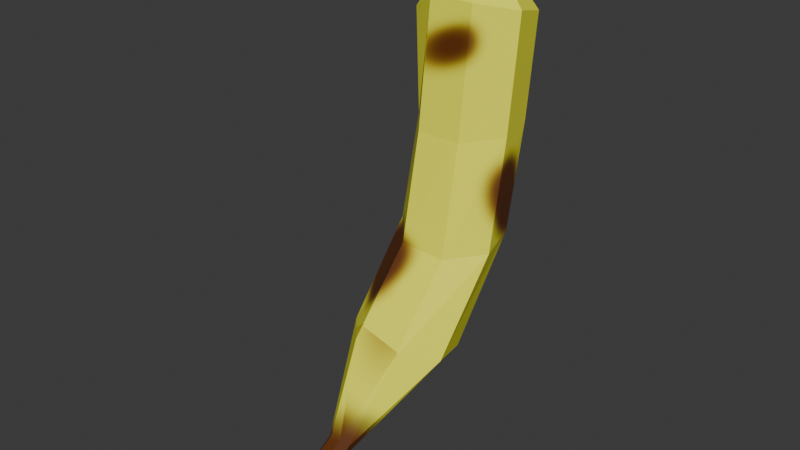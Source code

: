 # Source: banana.blend  (saved by Blender 4.2.66; exported with 4.5.12 LTS)
import bpy
from mathutils import Matrix  # noqa: F401  (used for matrix-valued properties, if any)

bpy.ops.wm.read_factory_settings(use_empty=True)
scene = bpy.context.scene
scene.name = 'Scene'

# ---- collections
col_collection = bpy.data.collections.new('Collection'); scene.collection.children.link(col_collection)

# ---- images (referenced by path relative to the original .blend; pixels are not part of the script)
import os
ASSET_DIR = os.environ.get("B2B_ASSET_DIR", "")  # directory of the original .blend (textures are referenced by path, not embedded)
HERE = os.path.dirname(os.path.abspath(__file__))  # packed textures are extracted next to this script under _unpacked/

def load_image(name, relpath, width, height, colorspace="sRGB"):
    """Load a texture the original file referenced (path relative to the .blend, or extracted next to this script)."""
    p = next((c for c in (os.path.join(HERE, relpath), os.path.join(ASSET_DIR, relpath)) if relpath and os.path.exists(c)), "")
    if p:
        img = bpy.data.images.load(p, check_existing=True)
        img.name = name
    else:  # same state as the original file: an image datablock whose file is absent (Cycles renders it pink)
        img = bpy.data.images.new(name, width, height)
        img.source = "FILE"
        img.filepath = "//" + (relpath or name)
    img.colorspace_settings.name = colorspace
    return img
img_material_001_base_color = load_image('Material.001 Base Color', '_unpacked/Material.af58530d.png', 1024, 1024, 'sRGB')

# ---- materials (node trees are filled in below, after node groups)
mat_material_001 = bpy.data.materials.new('Material.001')

# ---- material node trees
mat_material_001.use_nodes = True; mat_material_001.node_tree.nodes.clear()
_N = mat_material_001.node_tree.nodes; _L = mat_material_001.node_tree.links
n0 = _N.new('ShaderNodeBsdfPrincipled'); n0.name = 'Principled BSDF'; n0.location = (10, 300)
n1 = _N.new('ShaderNodeOutputMaterial'); n1.name = 'Material Output'; n1.location = (300, 300)
n2 = _N.new('ShaderNodeTexImage'); n2.name = 'Image Texture'; n2.location = (-280, 271)
n2.image = img_material_001_base_color
_L.new(n0.outputs[0], n1.inputs[0])
_L.new(n2.outputs[0], n0.inputs[0])
n1.is_active_output = True

# ---- world
world_world = bpy.data.worlds.new('World'); scene.world = world_world
world_world.use_nodes = True; world_world.node_tree.nodes.clear()
_N = world_world.node_tree.nodes; _L = world_world.node_tree.links
n0 = _N.new('ShaderNodeOutputWorld'); n0.name = 'World Output'; n0.location = (300, 300)
n1 = _N.new('ShaderNodeBackground'); n1.name = 'Background'; n1.location = (10, 300)
n1.inputs[0].default_value = (0.05088, 0.05088, 0.05088, 1.0)
_L.new(n1.outputs[0], n0.inputs[0])
n0.is_active_output = True
world_world.color = (0.05088, 0.05088, 0.05088)
world_world.sun_shadow_jitter_overblur = 0.0

# ---- meshes
me_cylinder_002 = bpy.data.meshes.new('Cylinder.002')
me_cylinder_002.from_pydata([(-1.713e-08, -3.464, -0.3775), (-0.1012, -0.7808, 0.8973), (0.1841, -3.513, -0.3037), (0.6965, -1.122, 0.9161), (0.2296, -3.624, -0.1378), (0.9315, -1.94, 1.086), (0.1022, -3.712, -0.004707), (0.4267, -2.619, 1.278), (-0.1022, -3.712, -0.004707), (-0.4377, -2.648, 1.349), (-0.2296, -3.624, -0.1378), (-1.011, -2.004, 1.245), (-0.1841, -3.513, -0.3037), (-0.8611, -1.174, 1.044), (0.8127, 0.1234, 2.842), (0.02369, 0.4729, 2.934), (1.028, -0.7136, 2.764), (0.5075, -1.408, 2.758), (-0.3569, -1.437, 2.829), (-0.9142, -0.7782, 2.923), (-0.7449, 0.07159, 2.97), (0.7818, 0.6073, 4.876), (0.0, 0.9834, 4.893), (0.9749, -0.2379, 4.837), (0.4339, -0.9156, 4.806), (-0.4339, -0.9156, 4.806), (-0.9749, -0.2379, 4.837), (-0.7818, 0.6073, 4.876), (0.7818, 0.8515, 6.815), (0.0, 1.216, 6.722), (0.9749, 0.03174, 7.024), (0.4339, -0.6256, 7.192), (-0.4339, -0.6256, 7.192), (-0.9749, -0.329, 6.835), (-0.7818, 0.5161, 6.874), (-0.1454, 0.2832, 8.353), (-0.1834, 0.3007, 8.347), (-0.136, 0.244, 8.365), (-0.1623, 0.2125, 8.375), (-0.2044, 0.2125, 8.375), (-0.2307, 0.244, 8.365), (-0.2214, 0.2832, 8.353), (-1.334e-08, -4.806, -1.36), (0.2432, -4.871, -1.262), (0.3033, -5.016, -1.043), (0.135, -5.133, -0.8673), (-0.135, -5.133, -0.8673), (-0.3033, -5.016, -1.043), (-0.2432, -4.871, -1.262)], [], [(0, 1, 3, 2), (2, 3, 5, 4), (4, 5, 7, 6), (6, 7, 9, 8), (8, 9, 11, 10), (11, 9, 18, 19), (10, 11, 13, 12), (12, 13, 1, 0), (6, 8, 46, 45), (20, 19, 26, 27), (3, 1, 15, 14), (7, 5, 16, 17), (13, 11, 19, 20), (9, 7, 17, 18), (1, 13, 20, 15), (5, 3, 14, 16), (27, 26, 33, 34), (18, 17, 24, 25), (16, 14, 21, 23), (15, 20, 27, 22), (19, 18, 25, 26), (17, 16, 23, 24), (14, 15, 22, 21), (34, 33, 40, 41), (25, 24, 31, 32), (23, 21, 28, 30), (22, 27, 34, 29), (26, 25, 32, 33), (24, 23, 30, 31), (21, 22, 29, 28), (35, 36, 41, 40, 39, 38, 37), (32, 31, 38, 39), (30, 28, 35, 37), (29, 34, 41, 36), (33, 32, 39, 40), (31, 30, 37, 38), (28, 29, 36, 35), (42, 43, 44, 45, 46, 47, 48), (12, 0, 42, 48), (2, 4, 44, 43), (8, 10, 47, 46), (0, 2, 43, 42), (4, 6, 45, 44), (10, 12, 48, 47)])
_uv = me_cylinder_002.uv_layers.new(name='UVMap')
_uv.uv.foreach_set('vector', [0.5428, 0.7737, 0.462, 0.5442, 0.5405, 0.554, 0.5609, 0.7692, 0.5609, 0.7692, 0.5405, 0.554, 0.5901, 0.5799, 0.5707, 0.7616, 0.2981, 0.8516, 0.2311, 0.6824, 0.2793, 0.6948, 0.3101, 0.8445, 0.3101, 0.8445, 0.2793, 0.6948, 0.3583, 0.6903, 0.3288, 0.8445, 0.3288, 0.8445, 0.3583, 0.6903, 0.4087, 0.6721, 0.34, 0.8516, 0.4087, 0.6721, 0.3583, 0.6903, 0.3497, 0.5198, 0.3988, 0.4848, 0.08281, 0.8497, 0.1335, 0.6684, 0.2095, 0.6463, 0.09959, 0.8577, 0.53, 0.7718, 0.4137, 0.5579, 0.462, 0.5442, 0.5428, 0.7737, 0.3101, 0.8445, 0.3288, 0.8445, 0.3345, 0.9735, 0.3099, 0.9735, 0.2213, 0.4371, 0.1546, 0.4797, 0.1093, 0.3039, 0.1764, 0.262, 0.5405, 0.554, 0.462, 0.5442, 0.459, 0.3258, 0.5355, 0.3445, 0.2793, 0.6948, 0.2311, 0.6824, 0.2213, 0.4951, 0.2707, 0.5243, 0.2095, 0.6463, 0.1335, 0.6684, 0.1546, 0.4797, 0.2213, 0.4371, 0.3583, 0.6903, 0.2793, 0.6948, 0.2707, 0.5243, 0.3497, 0.5198, 0.462, 0.5442, 0.4137, 0.5579, 0.4087, 0.3484, 0.459, 0.3258, 0.5901, 0.5799, 0.5405, 0.554, 0.5355, 0.3445, 0.5805, 0.3904, 0.1764, 0.262, 0.1093, 0.3039, 0.01224, 0.15, 0.0793, 0.1081, 0.3497, 0.5198, 0.2707, 0.5243, 0.2789, 0.3374, 0.3581, 0.3374, 0.5805, 0.3904, 0.5355, 0.3445, 0.5452, 0.1656, 0.5892, 0.209, 0.459, 0.3258, 0.4087, 0.3484, 0.4144, 0.1766, 0.4674, 0.1511, 0.1546, 0.4797, 0.1169, 0.5159, 0.06698, 0.336, 0.1093, 0.3039, 0.2707, 0.5243, 0.2213, 0.4951, 0.2278, 0.3068, 0.2789, 0.3374, 0.5355, 0.3445, 0.459, 0.3258, 0.4674, 0.1511, 0.5452, 0.1656, 0.0793, 0.1081, 0.01224, 0.15, 4.224e-08, 0.001286, 0.003752, 0.0004464, 0.3581, 0.3374, 0.2789, 0.3374, 0.2815, 0.1314, 0.3607, 0.1314, 0.5892, 0.209, 0.5452, 0.1656, 0.5643, 0.005437, 0.6109, 0.02868, 0.2176, 0.2419, 0.1764, 0.262, 0.0793, 0.1081, 0.1533, 0.08661, 0.4056, 0.3068, 0.3581, 0.3374, 0.3607, 0.1314, 0.4087, 0.1481, 0.2789, 0.3374, 0.2278, 0.3068, 0.2301, 0.1178, 0.2815, 0.1314, 0.5452, 0.1656, 0.4674, 0.1511, 0.4853, -5.533e-10, 0.5643, 0.005437, 0.6193, 0.006326, 0.6162, 0.008645, 0.6125, 0.00769, 0.6109, 0.004179, 0.6127, 0.0007569, 0.6165, 1.145e-08, 0.6194, 0.002478, 0.3607, 0.1314, 0.2815, 0.1314, 0.3352, 0.0005101, 0.3391, 0.0005102, 0.7223, 4.432e-09, 0.7202, 0.07907, 0.6193, 0.006326, 0.6194, 0.002478, 0.1533, 0.08661, 0.0793, 0.1081, 0.003752, 0.0004464, 0.005976, 6.633e-08, 0.4087, 0.1481, 0.3607, 0.1314, 0.3391, 0.0005102, 0.3414, 1.08e-07, 0.2815, 0.1314, 0.2301, 0.1178, 0.3327, -6.106e-09, 0.3352, 0.0005101, 0.7202, 0.07907, 0.657, 0.1267, 0.6162, 0.008645, 0.6193, 0.006326, 0.3206, 1.0, 0.2987, 0.9948, 0.294, 0.983, 0.3099, 0.9735, 0.3345, 0.9735, 0.3493, 0.983, 0.3431, 0.9948, 0.53, 0.7718, 0.5428, 0.7737, 0.574, 0.9151, 0.5572, 0.9126, 0.5609, 0.7692, 0.5707, 0.7616, 0.6109, 0.8992, 0.5979, 0.9091, 0.07204, 0.8429, 0.08281, 0.8497, 0.01423, 0.9848, 1.041e-07, 0.9758, 0.5428, 0.7737, 0.5609, 0.7692, 0.5979, 0.9091, 0.574, 0.9151, 0.2981, 0.8516, 0.3101, 0.8445, 0.3099, 0.9735, 0.294, 0.983, 0.08281, 0.8497, 0.09959, 0.8577, 0.0364, 0.9954, 0.01423, 0.9848])
me_cylinder_002.materials.append(mat_material_001)
me_cylinder_002.update()

# ---- objects
ob_cylinder = bpy.data.objects.new('Cylinder', me_cylinder_002)

# ---- transforms, parenting, visibility, modifiers, constraints
ob_cylinder.location = (0.0, 0.0, 0.0)

# ---- collection membership
col_collection.objects.link(ob_cylinder)

# ---- scene / render settings (as saved in the file)
scene.frame_start = 1; scene.frame_end = 250; scene.frame_set(1)
scene.render.engine = 'BLENDER_EEVEE_NEXT'
bpy.context.view_layer.update()

# ---- added for rendering (the .blend has no active camera and no usable light): camera, sun
cam_auto = bpy.data.cameras.new('AutoCamera')
cam_auto.lens = 50.0
cam_auto.sensor_width = 36.0
cam_auto.clip_end = 1000.0
ob_auto_camera = bpy.data.objects.new('AutoCamera', cam_auto)
scene.collection.objects.link(ob_auto_camera)
ob_auto_camera.location = (10.9261, -15.0594, 12.2415)
ob_auto_camera.rotation_euler = (1.09748, -7.21219e-08, 0.694738)
scene.camera = ob_auto_camera
light_auto_sun = bpy.data.lights.new('AutoSun', 'SUN')
light_auto_sun.energy = 3.0
light_auto_sun.angle = 0.0523599
ob_auto_sun = bpy.data.objects.new('AutoSun', light_auto_sun)
scene.collection.objects.link(ob_auto_sun)
ob_auto_sun.rotation_euler = (0.872665, 0.174533, 0.523599)
bpy.context.view_layer.update()
